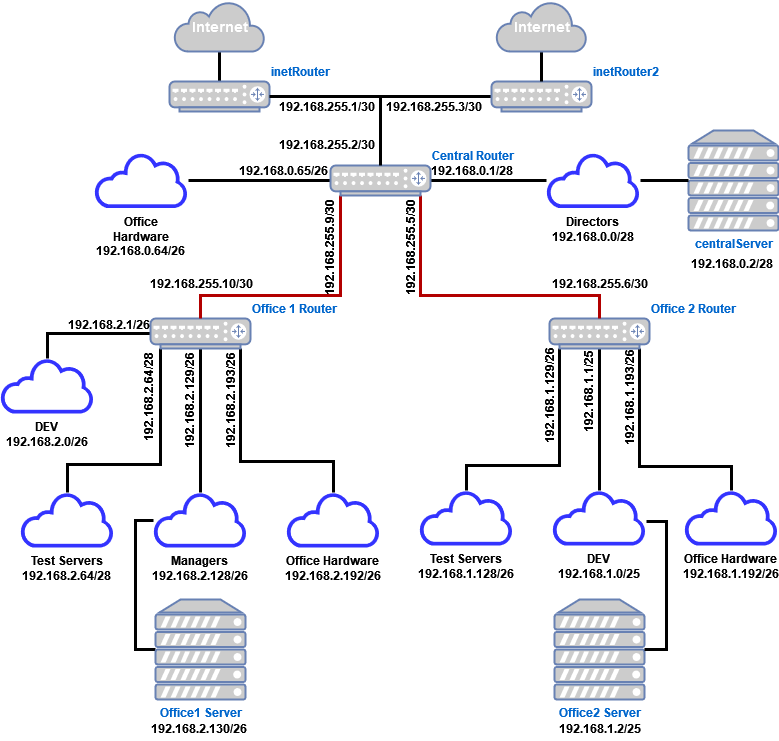

The diagram above was exported from draw.io. Its source (the exported page's mxGraphModel, read from the mxfile embedded in the PNG):
<mxGraphModel dx="922" dy="479" grid="0" gridSize="10" guides="1" tooltips="1" connect="1" arrows="1" fold="1" page="1" pageScale="1" pageWidth="827" pageHeight="1169" background="#FFFFFF" math="0" shadow="0">
  <root>
    <mxCell id="0" />
    <mxCell id="1" parent="0" />
    <mxCell id="w9kCKmKWVJhZ0sxo2YmG-101" style="edgeStyle=orthogonalEdgeStyle;rounded=0;orthogonalLoop=1;jettySize=auto;html=1;exitX=0;exitY=0.5;exitDx=0;exitDy=0;exitPerimeter=0;endArrow=none;endFill=0;strokeWidth=3;" parent="1" source="w9kCKmKWVJhZ0sxo2YmG-1" target="w9kCKmKWVJhZ0sxo2YmG-65" edge="1">
      <mxGeometry relative="1" as="geometry">
        <Array as="points">
          <mxPoint x="160" y="663" />
          <mxPoint x="160" y="534" />
        </Array>
      </mxGeometry>
    </mxCell>
    <mxCell id="w9kCKmKWVJhZ0sxo2YmG-1" value="&lt;div&gt;Office1 Server&lt;/div&gt;" style="fontColor=#0066CC;verticalAlign=top;verticalLabelPosition=bottom;labelPosition=center;align=center;html=1;outlineConnect=0;fillColor=#CCCCCC;strokeColor=#6881B3;gradientColor=none;gradientDirection=north;strokeWidth=2;shape=mxgraph.networks.server;fontStyle=1" parent="1" vertex="1">
      <mxGeometry x="180" y="613" width="90" height="100" as="geometry" />
    </mxCell>
    <mxCell id="w9kCKmKWVJhZ0sxo2YmG-3" value="Office2 Server" style="fontColor=#0066CC;verticalAlign=top;verticalLabelPosition=bottom;labelPosition=center;align=center;html=1;outlineConnect=0;fillColor=#CCCCCC;strokeColor=#6881B3;gradientColor=none;gradientDirection=north;strokeWidth=2;shape=mxgraph.networks.server;fontStyle=1" parent="1" vertex="1">
      <mxGeometry x="579" y="613" width="90" height="100" as="geometry" />
    </mxCell>
    <mxCell id="w9kCKmKWVJhZ0sxo2YmG-5" value="centralServer" style="fontColor=#0066CC;verticalAlign=top;verticalLabelPosition=bottom;labelPosition=center;align=center;html=1;outlineConnect=0;fillColor=#CCCCCC;strokeColor=#6881B3;gradientColor=none;gradientDirection=north;strokeWidth=2;shape=mxgraph.networks.server;fontStyle=1" parent="1" vertex="1">
      <mxGeometry x="713" y="144" width="90" height="100" as="geometry" />
    </mxCell>
    <mxCell id="w9kCKmKWVJhZ0sxo2YmG-77" style="edgeStyle=orthogonalEdgeStyle;rounded=0;orthogonalLoop=1;jettySize=auto;html=1;endArrow=none;endFill=0;strokeWidth=3;" parent="1" source="w9kCKmKWVJhZ0sxo2YmG-6" target="w9kCKmKWVJhZ0sxo2YmG-58" edge="1">
      <mxGeometry relative="1" as="geometry" />
    </mxCell>
    <mxCell id="w9kCKmKWVJhZ0sxo2YmG-79" style="edgeStyle=orthogonalEdgeStyle;rounded=0;orthogonalLoop=1;jettySize=auto;html=1;exitX=0.9;exitY=1;exitDx=0;exitDy=0;exitPerimeter=0;endArrow=none;endFill=0;strokeWidth=3;" parent="1" source="w9kCKmKWVJhZ0sxo2YmG-6" target="w9kCKmKWVJhZ0sxo2YmG-66" edge="1">
      <mxGeometry relative="1" as="geometry">
        <Array as="points">
          <mxPoint x="265" y="475" />
          <mxPoint x="358" y="475" />
        </Array>
      </mxGeometry>
    </mxCell>
    <mxCell id="w9kCKmKWVJhZ0sxo2YmG-80" style="edgeStyle=orthogonalEdgeStyle;rounded=0;orthogonalLoop=1;jettySize=auto;html=1;exitX=0.5;exitY=1;exitDx=0;exitDy=0;exitPerimeter=0;endArrow=none;endFill=0;strokeWidth=3;" parent="1" source="w9kCKmKWVJhZ0sxo2YmG-6" target="w9kCKmKWVJhZ0sxo2YmG-65" edge="1">
      <mxGeometry relative="1" as="geometry" />
    </mxCell>
    <mxCell id="w9kCKmKWVJhZ0sxo2YmG-84" style="edgeStyle=orthogonalEdgeStyle;rounded=0;orthogonalLoop=1;jettySize=auto;html=1;exitX=0.1;exitY=1;exitDx=0;exitDy=0;exitPerimeter=0;endArrow=none;endFill=0;strokeWidth=3;" parent="1" source="w9kCKmKWVJhZ0sxo2YmG-6" target="w9kCKmKWVJhZ0sxo2YmG-59" edge="1">
      <mxGeometry relative="1" as="geometry">
        <Array as="points">
          <mxPoint x="185" y="478" />
          <mxPoint x="92" y="478" />
        </Array>
      </mxGeometry>
    </mxCell>
    <mxCell id="w9kCKmKWVJhZ0sxo2YmG-6" value="Office 1 Router" style="fontColor=#0066CC;verticalAlign=bottom;verticalLabelPosition=top;labelPosition=right;align=left;html=1;outlineConnect=0;fillColor=#CCCCCC;strokeColor=#6881B3;gradientColor=none;gradientDirection=north;strokeWidth=2;shape=mxgraph.networks.router;fontStyle=1" parent="1" vertex="1">
      <mxGeometry x="175" y="332" width="100" height="30" as="geometry" />
    </mxCell>
    <mxCell id="w9kCKmKWVJhZ0sxo2YmG-85" style="edgeStyle=orthogonalEdgeStyle;rounded=0;orthogonalLoop=1;jettySize=auto;html=1;exitX=0.1;exitY=1;exitDx=0;exitDy=0;exitPerimeter=0;endArrow=none;endFill=0;strokeWidth=3;" parent="1" source="w9kCKmKWVJhZ0sxo2YmG-7" target="w9kCKmKWVJhZ0sxo2YmG-68" edge="1">
      <mxGeometry relative="1" as="geometry">
        <Array as="points">
          <mxPoint x="584" y="479" />
          <mxPoint x="491" y="479" />
        </Array>
      </mxGeometry>
    </mxCell>
    <mxCell id="w9kCKmKWVJhZ0sxo2YmG-86" style="edgeStyle=orthogonalEdgeStyle;rounded=0;orthogonalLoop=1;jettySize=auto;html=1;exitX=0.5;exitY=1;exitDx=0;exitDy=0;exitPerimeter=0;endArrow=none;endFill=0;strokeWidth=3;" parent="1" source="w9kCKmKWVJhZ0sxo2YmG-7" target="w9kCKmKWVJhZ0sxo2YmG-67" edge="1">
      <mxGeometry relative="1" as="geometry" />
    </mxCell>
    <mxCell id="w9kCKmKWVJhZ0sxo2YmG-87" style="edgeStyle=orthogonalEdgeStyle;rounded=0;orthogonalLoop=1;jettySize=auto;html=1;exitX=0.9;exitY=1;exitDx=0;exitDy=0;exitPerimeter=0;endArrow=none;endFill=0;strokeWidth=3;" parent="1" source="w9kCKmKWVJhZ0sxo2YmG-7" target="w9kCKmKWVJhZ0sxo2YmG-69" edge="1">
      <mxGeometry relative="1" as="geometry">
        <Array as="points">
          <mxPoint x="664" y="480" />
          <mxPoint x="756" y="480" />
        </Array>
      </mxGeometry>
    </mxCell>
    <mxCell id="w9kCKmKWVJhZ0sxo2YmG-7" value="Office 2 Router" style="fontColor=#0066CC;verticalAlign=bottom;verticalLabelPosition=top;labelPosition=right;align=left;html=1;outlineConnect=0;fillColor=#CCCCCC;strokeColor=#6881B3;gradientColor=none;gradientDirection=north;strokeWidth=2;shape=mxgraph.networks.router;fontStyle=1" parent="1" vertex="1">
      <mxGeometry x="574" y="332" width="100" height="30" as="geometry" />
    </mxCell>
    <mxCell id="w9kCKmKWVJhZ0sxo2YmG-36" style="edgeStyle=orthogonalEdgeStyle;rounded=0;orthogonalLoop=1;jettySize=auto;html=1;exitX=1;exitY=0.5;exitDx=0;exitDy=0;exitPerimeter=0;fontStyle=1;endArrow=none;endFill=0;strokeWidth=3;" parent="1" source="w9kCKmKWVJhZ0sxo2YmG-8" target="w9kCKmKWVJhZ0sxo2YmG-33" edge="1">
      <mxGeometry relative="1" as="geometry" />
    </mxCell>
    <mxCell id="w9kCKmKWVJhZ0sxo2YmG-49" style="edgeStyle=orthogonalEdgeStyle;rounded=0;orthogonalLoop=1;jettySize=auto;html=1;exitX=0;exitY=0.5;exitDx=0;exitDy=0;exitPerimeter=0;endArrow=none;endFill=0;strokeWidth=3;" parent="1" source="w9kCKmKWVJhZ0sxo2YmG-8" target="w9kCKmKWVJhZ0sxo2YmG-46" edge="1">
      <mxGeometry relative="1" as="geometry" />
    </mxCell>
    <mxCell id="w9kCKmKWVJhZ0sxo2YmG-60" style="edgeStyle=orthogonalEdgeStyle;rounded=0;orthogonalLoop=1;jettySize=auto;html=1;exitX=0.1;exitY=1;exitDx=0;exitDy=0;exitPerimeter=0;endArrow=none;endFill=0;strokeWidth=3;fillColor=#e51400;strokeColor=#B20000;" parent="1" source="w9kCKmKWVJhZ0sxo2YmG-8" target="w9kCKmKWVJhZ0sxo2YmG-6" edge="1">
      <mxGeometry relative="1" as="geometry">
        <Array as="points">
          <mxPoint x="365" y="309" />
          <mxPoint x="225" y="309" />
        </Array>
      </mxGeometry>
    </mxCell>
    <mxCell id="w9kCKmKWVJhZ0sxo2YmG-103" style="edgeStyle=orthogonalEdgeStyle;rounded=0;orthogonalLoop=1;jettySize=auto;html=1;exitX=0.9;exitY=1;exitDx=0;exitDy=0;exitPerimeter=0;endArrow=none;endFill=0;strokeWidth=3;fillColor=#e51400;strokeColor=#B20000;" parent="1" source="w9kCKmKWVJhZ0sxo2YmG-8" target="w9kCKmKWVJhZ0sxo2YmG-7" edge="1">
      <mxGeometry relative="1" as="geometry">
        <Array as="points">
          <mxPoint x="445" y="309" />
          <mxPoint x="624" y="309" />
        </Array>
      </mxGeometry>
    </mxCell>
    <mxCell id="w9kCKmKWVJhZ0sxo2YmG-8" value="&lt;b&gt;Central Router&lt;/b&gt;" style="fontColor=#0066CC;verticalAlign=bottom;verticalLabelPosition=top;labelPosition=right;align=left;html=1;outlineConnect=0;fillColor=#CCCCCC;strokeColor=#6881B3;gradientColor=none;gradientDirection=north;strokeWidth=2;shape=mxgraph.networks.router;" parent="1" vertex="1">
      <mxGeometry x="355" y="179" width="100" height="30" as="geometry" />
    </mxCell>
    <mxCell id="w9kCKmKWVJhZ0sxo2YmG-21" value="" style="edgeStyle=orthogonalEdgeStyle;rounded=0;orthogonalLoop=1;jettySize=auto;html=1;endArrow=none;endFill=0;strokeWidth=3;startArrow=none;startFill=0;" parent="1" source="w9kCKmKWVJhZ0sxo2YmG-9" target="w9kCKmKWVJhZ0sxo2YmG-8" edge="1">
      <mxGeometry relative="1" as="geometry" />
    </mxCell>
    <mxCell id="w9kCKmKWVJhZ0sxo2YmG-30" value="" style="edgeStyle=orthogonalEdgeStyle;rounded=0;orthogonalLoop=1;jettySize=auto;html=1;endArrow=none;endFill=0;strokeWidth=3;" parent="1" source="w9kCKmKWVJhZ0sxo2YmG-9" target="w9kCKmKWVJhZ0sxo2YmG-11" edge="1">
      <mxGeometry relative="1" as="geometry" />
    </mxCell>
    <mxCell id="w9kCKmKWVJhZ0sxo2YmG-9" value="inetRouter" style="fontColor=#0066CC;verticalAlign=bottom;verticalLabelPosition=top;labelPosition=right;align=left;html=1;outlineConnect=0;fillColor=#CCCCCC;strokeColor=#6881B3;gradientColor=none;gradientDirection=north;strokeWidth=2;shape=mxgraph.networks.router;fontStyle=1" parent="1" vertex="1">
      <mxGeometry x="194" y="95" width="100" height="30" as="geometry" />
    </mxCell>
    <mxCell id="w9kCKmKWVJhZ0sxo2YmG-11" value="Internet" style="html=1;outlineConnect=0;fillColor=#CCCCCC;strokeColor=#6881B3;gradientColor=none;gradientDirection=north;strokeWidth=2;shape=mxgraph.networks.cloud;fontColor=#ffffff;fontStyle=1;fontSize=14;" parent="1" vertex="1">
      <mxGeometry x="199" y="15" width="90" height="50" as="geometry" />
    </mxCell>
    <mxCell id="w9kCKmKWVJhZ0sxo2YmG-56" value="" style="edgeStyle=orthogonalEdgeStyle;rounded=0;orthogonalLoop=1;jettySize=auto;html=1;endArrow=none;endFill=0;strokeWidth=3;" parent="1" source="w9kCKmKWVJhZ0sxo2YmG-33" target="w9kCKmKWVJhZ0sxo2YmG-5" edge="1">
      <mxGeometry relative="1" as="geometry" />
    </mxCell>
    <mxCell id="w9kCKmKWVJhZ0sxo2YmG-33" value="&lt;div&gt;Directors&lt;/div&gt;&lt;div&gt;192.168.0.0/28&lt;br&gt;&lt;/div&gt;" style="sketch=0;pointerEvents=1;shadow=0;dashed=0;html=1;strokeColor=none;fillColor=#3333FF;labelPosition=center;verticalLabelPosition=bottom;outlineConnect=0;verticalAlign=top;align=center;shape=mxgraph.office.clouds.cloud;fontStyle=1;whiteSpace=wrap;fillStyle=auto;" parent="1" vertex="1">
      <mxGeometry x="571" y="166.5" width="94" height="55" as="geometry" />
    </mxCell>
    <mxCell id="w9kCKmKWVJhZ0sxo2YmG-34" value="&lt;b&gt;192.168.255.1/30&lt;/b&gt;" style="text;html=1;align=center;verticalAlign=middle;resizable=0;points=[];autosize=1;strokeColor=none;fillColor=none;" parent="1" vertex="1">
      <mxGeometry x="297" y="107" width="108" height="26" as="geometry" />
    </mxCell>
    <mxCell id="w9kCKmKWVJhZ0sxo2YmG-38" value="&lt;b&gt;192.168.255.2/30&lt;/b&gt;" style="text;html=1;align=center;verticalAlign=middle;resizable=0;points=[];autosize=1;strokeColor=none;fillColor=none;" parent="1" vertex="1">
      <mxGeometry x="297" y="145" width="108" height="26" as="geometry" />
    </mxCell>
    <mxCell id="w9kCKmKWVJhZ0sxo2YmG-45" value="&lt;b&gt;192.168.0.2/28&lt;/b&gt;" style="text;html=1;align=center;verticalAlign=middle;resizable=0;points=[];autosize=1;strokeColor=none;fillColor=none;" parent="1" vertex="1">
      <mxGeometry x="708" y="264" width="95" height="26" as="geometry" />
    </mxCell>
    <mxCell id="w9kCKmKWVJhZ0sxo2YmG-46" value="&lt;div&gt;Office Hardware&lt;br&gt;&lt;/div&gt;&lt;div&gt;192.168.0.64/26&lt;br&gt;&lt;/div&gt;" style="sketch=0;pointerEvents=1;shadow=0;dashed=0;html=1;strokeColor=none;fillColor=#3333FF;labelPosition=center;verticalLabelPosition=bottom;outlineConnect=0;verticalAlign=top;align=center;shape=mxgraph.office.clouds.cloud;fontStyle=1;whiteSpace=wrap;fillStyle=auto;" parent="1" vertex="1">
      <mxGeometry x="119" y="166.5" width="94" height="55" as="geometry" />
    </mxCell>
    <mxCell id="w9kCKmKWVJhZ0sxo2YmG-53" value="&lt;b&gt;192.168.0.65/26&lt;br&gt;&lt;/b&gt;" style="text;html=1;align=center;verticalAlign=middle;resizable=0;points=[];autosize=1;strokeColor=none;fillColor=none;" parent="1" vertex="1">
      <mxGeometry x="257" y="171" width="101" height="26" as="geometry" />
    </mxCell>
    <mxCell id="w9kCKmKWVJhZ0sxo2YmG-54" value="&lt;b&gt;192.168.0.1/28&lt;/b&gt;" style="text;html=1;align=center;verticalAlign=middle;resizable=0;points=[];autosize=1;strokeColor=none;fillColor=none;" parent="1" vertex="1">
      <mxGeometry x="448" y="171" width="95" height="26" as="geometry" />
    </mxCell>
    <mxCell id="w9kCKmKWVJhZ0sxo2YmG-58" value="&lt;div&gt;DEV&lt;br&gt;&lt;/div&gt;&lt;div&gt;192.168.2.0/26&lt;br&gt;&lt;/div&gt;" style="sketch=0;pointerEvents=1;shadow=0;dashed=0;html=1;strokeColor=none;fillColor=#3333FF;labelPosition=center;verticalLabelPosition=bottom;outlineConnect=0;verticalAlign=top;align=center;shape=mxgraph.office.clouds.cloud;fontStyle=1;whiteSpace=wrap;fillStyle=auto;" parent="1" vertex="1">
      <mxGeometry x="25" y="372" width="94" height="55" as="geometry" />
    </mxCell>
    <mxCell id="w9kCKmKWVJhZ0sxo2YmG-59" value="&lt;div&gt;Test Servers&lt;br&gt;&lt;/div&gt;&lt;div&gt;192.168.2.64/28&lt;br&gt;&lt;/div&gt;" style="sketch=0;pointerEvents=1;shadow=0;dashed=0;html=1;strokeColor=none;fillColor=#3333FF;labelPosition=center;verticalLabelPosition=bottom;outlineConnect=0;verticalAlign=top;align=center;shape=mxgraph.office.clouds.cloud;fontStyle=1;whiteSpace=wrap;fillStyle=auto;" parent="1" vertex="1">
      <mxGeometry x="45" y="506" width="94" height="55" as="geometry" />
    </mxCell>
    <mxCell id="w9kCKmKWVJhZ0sxo2YmG-61" value="&lt;b&gt;192.168.255.5/30&lt;/b&gt;" style="text;html=1;align=center;verticalAlign=middle;resizable=0;points=[];autosize=1;strokeColor=none;fillColor=none;rotation=270;" parent="1" vertex="1">
      <mxGeometry x="381" y="248" width="108" height="26" as="geometry" />
    </mxCell>
    <mxCell id="w9kCKmKWVJhZ0sxo2YmG-62" value="&lt;b&gt;192.168.255.9/30&lt;/b&gt;" style="text;html=1;align=center;verticalAlign=middle;resizable=0;points=[];autosize=1;strokeColor=none;fillColor=none;rotation=270;" parent="1" vertex="1">
      <mxGeometry x="300" y="248" width="108" height="26" as="geometry" />
    </mxCell>
    <mxCell id="w9kCKmKWVJhZ0sxo2YmG-63" value="&lt;b&gt;192.168.255.10/30&lt;br&gt;&lt;/b&gt;" style="text;html=1;align=center;verticalAlign=middle;resizable=0;points=[];autosize=1;strokeColor=none;fillColor=none;" parent="1" vertex="1">
      <mxGeometry x="169" y="284" width="114" height="26" as="geometry" />
    </mxCell>
    <mxCell id="w9kCKmKWVJhZ0sxo2YmG-64" value="&lt;b&gt;192.168.255.6/30&lt;br&gt;&lt;/b&gt;" style="text;html=1;align=center;verticalAlign=middle;resizable=0;points=[];autosize=1;strokeColor=none;fillColor=none;" parent="1" vertex="1">
      <mxGeometry x="569.5" y="284" width="108" height="26" as="geometry" />
    </mxCell>
    <mxCell id="w9kCKmKWVJhZ0sxo2YmG-65" value="&lt;div&gt;Managers&lt;br&gt;&lt;/div&gt;&lt;div&gt;192.168.2.128/26&lt;br&gt;&lt;/div&gt;" style="sketch=0;pointerEvents=1;shadow=0;dashed=0;html=1;strokeColor=none;fillColor=#3333FF;labelPosition=center;verticalLabelPosition=bottom;outlineConnect=0;verticalAlign=top;align=center;shape=mxgraph.office.clouds.cloud;fontStyle=1;whiteSpace=wrap;fillStyle=auto;" parent="1" vertex="1">
      <mxGeometry x="178" y="506" width="94" height="55" as="geometry" />
    </mxCell>
    <mxCell id="w9kCKmKWVJhZ0sxo2YmG-66" value="&lt;div&gt;Office Hardware&lt;br&gt;&lt;/div&gt;&lt;div&gt;192.168.2.192/26&lt;br&gt;&lt;/div&gt;" style="sketch=0;pointerEvents=1;shadow=0;dashed=0;html=1;strokeColor=none;fillColor=#3333FF;labelPosition=center;verticalLabelPosition=bottom;outlineConnect=0;verticalAlign=top;align=center;shape=mxgraph.office.clouds.cloud;fontStyle=1;whiteSpace=wrap;fillStyle=auto;" parent="1" vertex="1">
      <mxGeometry x="311" y="506" width="94" height="55" as="geometry" />
    </mxCell>
    <mxCell id="w9kCKmKWVJhZ0sxo2YmG-100" style="edgeStyle=orthogonalEdgeStyle;rounded=0;orthogonalLoop=1;jettySize=auto;html=1;entryX=1;entryY=0.5;entryDx=0;entryDy=0;entryPerimeter=0;endArrow=none;endFill=0;strokeWidth=3;" parent="1" source="w9kCKmKWVJhZ0sxo2YmG-67" target="w9kCKmKWVJhZ0sxo2YmG-3" edge="1">
      <mxGeometry relative="1" as="geometry">
        <mxPoint x="699.5" y="667" as="targetPoint" />
        <Array as="points">
          <mxPoint x="691" y="535" />
          <mxPoint x="691" y="663" />
        </Array>
      </mxGeometry>
    </mxCell>
    <mxCell id="w9kCKmKWVJhZ0sxo2YmG-67" value="&lt;div&gt;DEV&lt;br&gt;&lt;/div&gt;&lt;div&gt;192.168.1.0/25&lt;br&gt;&lt;/div&gt;" style="sketch=0;pointerEvents=1;shadow=0;dashed=0;html=1;strokeColor=none;fillColor=#3333FF;labelPosition=center;verticalLabelPosition=bottom;outlineConnect=0;verticalAlign=top;align=center;shape=mxgraph.office.clouds.cloud;fontStyle=1;whiteSpace=wrap;fillStyle=auto;" parent="1" vertex="1">
      <mxGeometry x="577" y="504" width="94" height="55" as="geometry" />
    </mxCell>
    <mxCell id="w9kCKmKWVJhZ0sxo2YmG-68" value="&lt;div&gt;Test Servers&lt;br&gt;&lt;/div&gt;&lt;div&gt;192.168.1.128/26&lt;br&gt;&lt;/div&gt;" style="sketch=0;pointerEvents=1;shadow=0;dashed=0;html=1;strokeColor=none;fillColor=#3333FF;labelPosition=center;verticalLabelPosition=bottom;outlineConnect=0;verticalAlign=top;align=center;shape=mxgraph.office.clouds.cloud;fontStyle=1;whiteSpace=wrap;fillStyle=auto;" parent="1" vertex="1">
      <mxGeometry x="444" y="504" width="94" height="55" as="geometry" />
    </mxCell>
    <mxCell id="w9kCKmKWVJhZ0sxo2YmG-69" value="&lt;div&gt;Office Hardware&lt;br&gt;&lt;/div&gt;&lt;div&gt;192.168.1.192/26&lt;br&gt;&lt;/div&gt;" style="sketch=0;pointerEvents=1;shadow=0;dashed=0;html=1;strokeColor=none;fillColor=#3333FF;labelPosition=center;verticalLabelPosition=bottom;outlineConnect=0;verticalAlign=top;align=center;shape=mxgraph.office.clouds.cloud;fontStyle=1;whiteSpace=wrap;fillStyle=auto;" parent="1" vertex="1">
      <mxGeometry x="709" y="504" width="94" height="55" as="geometry" />
    </mxCell>
    <mxCell id="w9kCKmKWVJhZ0sxo2YmG-75" value="&lt;b&gt;192.168.2.130/26&lt;/b&gt;" style="text;html=1;align=center;verticalAlign=middle;resizable=0;points=[];autosize=1;strokeColor=none;fillColor=none;" parent="1" vertex="1">
      <mxGeometry x="169" y="729" width="108" height="26" as="geometry" />
    </mxCell>
    <mxCell id="w9kCKmKWVJhZ0sxo2YmG-76" value="&lt;b&gt;192.168.1.2/25&lt;/b&gt;" style="text;html=1;align=center;verticalAlign=middle;resizable=0;points=[];autosize=1;strokeColor=none;fillColor=none;" parent="1" vertex="1">
      <mxGeometry x="576" y="729" width="95" height="26" as="geometry" />
    </mxCell>
    <mxCell id="w9kCKmKWVJhZ0sxo2YmG-89" value="&lt;b&gt;192.168.2.1/26&lt;br&gt;&lt;/b&gt;" style="text;html=1;align=center;verticalAlign=middle;resizable=0;points=[];autosize=1;strokeColor=none;fillColor=none;" parent="1" vertex="1">
      <mxGeometry x="85" y="325" width="95" height="26" as="geometry" />
    </mxCell>
    <mxCell id="w9kCKmKWVJhZ0sxo2YmG-91" value="&lt;b&gt;192.168.2.64/28&lt;/b&gt;" style="text;html=1;align=center;verticalAlign=middle;resizable=0;points=[];autosize=1;strokeColor=none;fillColor=none;rotation=270;" parent="1" vertex="1">
      <mxGeometry x="123" y="398" width="101" height="26" as="geometry" />
    </mxCell>
    <mxCell id="w9kCKmKWVJhZ0sxo2YmG-92" value="&lt;b&gt;192.168.2.129/26&lt;/b&gt;" style="text;html=1;align=center;verticalAlign=middle;resizable=0;points=[];autosize=1;strokeColor=none;fillColor=none;rotation=270;" parent="1" vertex="1">
      <mxGeometry x="160" y="401" width="108" height="26" as="geometry" />
    </mxCell>
    <mxCell id="w9kCKmKWVJhZ0sxo2YmG-93" value="&lt;b&gt;192.168.2.193/26&lt;/b&gt;" style="text;html=1;align=center;verticalAlign=middle;resizable=0;points=[];autosize=1;strokeColor=none;fillColor=none;rotation=270;" parent="1" vertex="1">
      <mxGeometry x="201" y="401" width="108" height="26" as="geometry" />
    </mxCell>
    <mxCell id="w9kCKmKWVJhZ0sxo2YmG-95" value="&lt;b&gt;192.168.1.129/26&lt;/b&gt;" style="text;html=1;align=center;verticalAlign=middle;resizable=0;points=[];autosize=1;strokeColor=none;fillColor=none;rotation=270;" parent="1" vertex="1">
      <mxGeometry x="520" y="396" width="108" height="26" as="geometry" />
    </mxCell>
    <mxCell id="w9kCKmKWVJhZ0sxo2YmG-96" value="&lt;b&gt;192.168.1.1/25&lt;/b&gt;" style="text;html=1;align=center;verticalAlign=middle;resizable=0;points=[];autosize=1;strokeColor=none;fillColor=none;rotation=270;" parent="1" vertex="1">
      <mxGeometry x="566" y="393" width="95" height="26" as="geometry" />
    </mxCell>
    <mxCell id="w9kCKmKWVJhZ0sxo2YmG-97" value="&lt;b&gt;192.168.1.193/26&lt;/b&gt;" style="text;html=1;align=center;verticalAlign=middle;resizable=0;points=[];autosize=1;strokeColor=none;fillColor=none;rotation=270;" parent="1" vertex="1">
      <mxGeometry x="600" y="398" width="108" height="26" as="geometry" />
    </mxCell>
    <mxCell id="Y21oHefx6t5c9TJJWDQ--5" style="edgeStyle=orthogonalEdgeStyle;rounded=0;orthogonalLoop=1;jettySize=auto;html=1;strokeWidth=3;endArrow=none;endFill=0;" parent="1" source="Y21oHefx6t5c9TJJWDQ--1" target="w9kCKmKWVJhZ0sxo2YmG-9" edge="1">
      <mxGeometry relative="1" as="geometry" />
    </mxCell>
    <mxCell id="Y21oHefx6t5c9TJJWDQ--1" value="inetRouter2" style="fontColor=#0066CC;verticalAlign=bottom;verticalLabelPosition=top;labelPosition=right;align=left;html=1;outlineConnect=0;fillColor=#CCCCCC;strokeColor=#6881B3;gradientColor=none;gradientDirection=north;strokeWidth=2;shape=mxgraph.networks.router;fontStyle=1" parent="1" vertex="1">
      <mxGeometry x="516" y="95" width="100" height="30" as="geometry" />
    </mxCell>
    <mxCell id="Y21oHefx6t5c9TJJWDQ--6" value="" style="edgeStyle=orthogonalEdgeStyle;rounded=0;orthogonalLoop=1;jettySize=auto;html=1;endArrow=none;endFill=0;strokeWidth=3;" parent="1" source="Y21oHefx6t5c9TJJWDQ--2" target="Y21oHefx6t5c9TJJWDQ--1" edge="1">
      <mxGeometry relative="1" as="geometry" />
    </mxCell>
    <mxCell id="Y21oHefx6t5c9TJJWDQ--2" value="Internet" style="html=1;outlineConnect=0;fillColor=#CCCCCC;strokeColor=#6881B3;gradientColor=none;gradientDirection=north;strokeWidth=2;shape=mxgraph.networks.cloud;fontColor=#ffffff;fontStyle=1;fontSize=14;" parent="1" vertex="1">
      <mxGeometry x="521" y="15" width="90" height="50" as="geometry" />
    </mxCell>
    <mxCell id="Y21oHefx6t5c9TJJWDQ--7" value="&lt;b&gt;192.168.255.3/30&lt;/b&gt;" style="text;html=1;align=center;verticalAlign=middle;resizable=0;points=[];autosize=1;strokeColor=none;fillColor=none;" parent="1" vertex="1">
      <mxGeometry x="402" y="107" width="111" height="26" as="geometry" />
    </mxCell>
  </root>
</mxGraphModel>